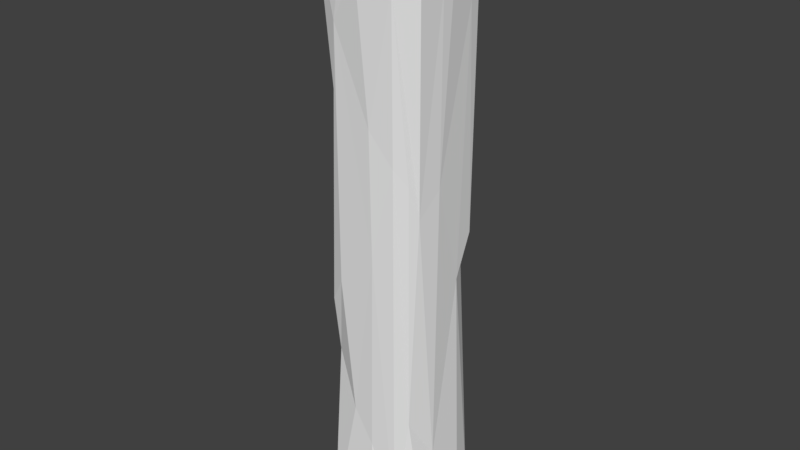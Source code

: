 # Source: supportbeam001.blend  (saved by Blender 2.79.0; exported with 4.5.12 LTS)
import bpy
from mathutils import Matrix  # noqa: F401  (used for matrix-valued properties, if any)

bpy.ops.wm.read_factory_settings(use_empty=True)
scene = bpy.context.scene
scene.name = 'Scene'

# ---- collections
col_collection_10 = bpy.data.collections.new('Collection 10'); scene.collection.children.link(col_collection_10)

# ---- world
world_world = bpy.data.worlds.new('World'); scene.world = world_world
world_world.color = (0.05088, 0.05088, 0.05088)
world_world.use_sun_shadow = False
world_world.sun_shadow_jitter_overblur = 0.0
world_world.cycles.sampling_method = 'MANUAL'

# ---- meshes
me_cube = bpy.data.meshes.new('Cube')
me_cube.from_pydata([(-0.6848, -0.8137, -0.775), (-0.818, -0.769, -0.963), (-0.6682, -0.6811, -0.4186), (-0.8422, -0.2923, -0.7946), (-0.9057, -0.007461, -0.967), (-0.734, -0.7422, -0.2376), (-0.2521, -0.8238, -0.5918), (-0.602, -0.9043, -0.9648), (-0.4937, -0.8223, -0.1566), (0.2166, 0.4114, -0.9634), (-0.6684, -0.6814, 0.4184), (-0.8311, -0.8452, 0.9413), (-0.7411, -0.7913, 0.7481), (-0.7952, -0.4546, 0.5054), (-0.8451, -0.2235, 0.7486), (-0.8696, 0.101, 0.9262), (-0.5103, -0.8198, 0.6347), (-0.148, -0.9309, 0.9447), (-0.07015, -0.8679, 0.7937), (-0.8204, 0.2219, -0.5715), (-0.8052, -0.07364, -0.0826), (-0.8272, 0.5859, -0.2234), (-0.8621, 0.8689, -0.947), (-0.69, 0.6924, -0.4186), (-0.7865, 0.7963, -0.2867), (-0.438, 0.9149, -0.9748), (-0.3906, 0.8168, -0.3753), (-0.01182, 0.8898, -0.9695), (-0.1147, 0.8362, -0.6854), (-0.3869, 0.8279, 0.4874), (-0.8345, 0.4253, 0.6268), (-0.9043, 0.4787, 0.9512), (-0.4623, 0.06035, 0.9631), (-0.668, 0.6981, 0.2858), (-0.8663, 0.8601, 0.9699), (-0.2788, 0.7003, 0.9748), (0.5661, 0.2655, 0.9464), (-0.3576, 0.8826, 0.9017), (-0.1923, 0.9102, 0.9633), (0.1786, -0.8919, -0.961), (0.09242, -0.8255, -0.7), (0.5074, -0.7569, -0.9558), (0.1284, -0.8069, -0.04261), (0.4652, -0.7192, 0.2488), (0.6545, -0.567, -0.605), (0.6435, -0.5783, 0.1954), (0.8455, -0.4391, -0.9639), (0.8172, -0.1444, -0.7505), (0.7369, -0.4429, 0.09098), (0.8115, -0.07246, 0.1679), (0.09499, -0.8087, 0.3529), (0.486, -0.7635, 0.7596), (0.4318, -0.8577, 0.9655), (0.7902, -0.5159, 0.9215), (0.8332, -0.07974, 0.7432), (0.9086, -0.1264, 0.9341), (0.429, 0.7478, -0.9112), (0.6165, 0.7942, -0.7223), (0.2822, 0.8646, -0.9191), (0.3446, 0.8031, 0.0749), (0.9018, 0.4474, -0.956), (0.8108, 0.3959, -0.1603), (0.8183, 0.7921, -0.9145), (0.6817, 0.6689, -0.1396), (0.4846, 0.8039, 0.7091), (0.5, 0.8839, 0.9489), (0.8255, 0.5645, 0.679), (0.8625, 0.168, 0.8923), (0.8993, 0.7615, 0.9443), (0.8033, 0.7124, -0.0256), (0.8063, 0.7546, 0.8142)], [], [(7, 0, 1), (1, 3, 4), (2, 8, 5), (4, 9, 1), (7, 9, 39), (2, 3, 0), (11, 12, 16), (18, 17, 16), (16, 10, 5), (16, 17, 11), (10, 13, 5), (12, 11, 14), (13, 14, 20), (16, 12, 10), (26, 23, 24), (19, 23, 22), (23, 26, 22), (15, 31, 30), (31, 15, 32), (36, 35, 32), (38, 37, 35), (34, 37, 29), (37, 34, 35), (30, 33, 21), (31, 34, 30), (38, 35, 36), (29, 33, 34), (39, 41, 40), (49, 48, 47), (46, 44, 41), (40, 41, 42), (43, 50, 42), (17, 18, 51), (51, 52, 17), (55, 53, 54), (51, 53, 52), (55, 36, 53), (52, 36, 17), (51, 18, 50), (53, 36, 52), (58, 27, 28), (58, 28, 57), (9, 60, 46), (57, 62, 56), (63, 61, 62), (57, 28, 59), (60, 61, 47), (65, 64, 38), (68, 67, 66), (67, 68, 36), (66, 67, 49), (64, 70, 59), (68, 65, 36), (36, 32, 17), (59, 26, 29), (59, 28, 26), (37, 64, 29), (60, 47, 46), (13, 20, 5), (66, 49, 61), (7, 6, 0), (0, 3, 1), (3, 5, 20), (2, 5, 3), (15, 11, 17, 32), (1, 9, 7), (11, 15, 14), (16, 42, 50), (13, 10, 12, 14), (16, 50, 18), (27, 9, 4, 25), (3, 19, 4), (19, 20, 21), (28, 27, 25), (28, 25, 26), (26, 25, 22), (4, 19, 22), (23, 19, 21, 24), (43, 41, 44, 45), (4, 22, 25), (20, 30, 21), (32, 35, 31), (30, 34, 33), (35, 34, 31), (41, 43, 42), (41, 9, 46), (47, 44, 46), (48, 49, 54, 53), (48, 45, 44), (47, 48, 44), (50, 43, 51), (51, 45, 48, 53), (57, 59, 63, 62), (43, 45, 51), (58, 57, 56), (27, 58, 56), (60, 9, 56, 62), (9, 27, 56), (62, 61, 60), (70, 64, 65, 68), (68, 66, 70), (70, 69, 59), (40, 6, 7, 39), (69, 70, 66), (36, 65, 38), (42, 8, 6, 40), (26, 24, 33, 29), (39, 9, 41), (38, 64, 37), (29, 64, 59), (2, 0, 6, 8), (3, 20, 19), (61, 49, 47), (14, 15, 30), (14, 30, 20), (67, 55, 54), (55, 67, 36), (49, 67, 54), (8, 42, 16), (8, 16, 5), (21, 33, 24), (61, 63, 69, 66), (59, 69, 63)])
me_cube.use_remesh_preserve_volume = False
me_cube.use_remesh_preserve_attributes = False
me_cube.use_mirror_vertex_groups = False
me_cube.update()

# ---- objects
ob_cube = bpy.data.objects.new('Cube', me_cube)

# ---- transforms, parenting, visibility, modifiers, constraints
ob_cube.location = (1.517, 1.385, 0.6538)
ob_cube.scale = (0.131, 0.131, 0.6851)
ob_cube.lineart.crease_threshold = 0.0

# ---- collection membership
col_collection_10.objects.link(ob_cube)

# ---- scene / render settings (as saved in the file)
scene.frame_start = 1; scene.frame_end = 250; scene.frame_set(1)
scene.render.engine = 'BLENDER_EEVEE_NEXT'
scene.render.resolution_percentage = 50
scene.render.dither_intensity = 0.0
scene.cycles.use_denoising = False
scene.cycles.samples = 128
scene.cycles.sampling_pattern = 'TABULATED_SOBOL'
scene.cycles.use_adaptive_sampling = False
scene.cycles.use_light_tree = False
scene.cycles.blur_glossy = 0.0
scene.cycles.sample_clamp_indirect = 0.0
scene.view_settings.view_transform = 'Standard'
bpy.context.view_layer.update()

# ---- added for rendering (the .blend has no active camera and no usable light): camera, sun
cam_auto = bpy.data.cameras.new('AutoCamera')
cam_auto.lens = 50.0
cam_auto.sensor_width = 36.0
cam_auto.clip_end = 1000.0
ob_auto_camera = bpy.data.objects.new('AutoCamera', cam_auto)
scene.collection.objects.link(ob_auto_camera)
ob_auto_camera.location = (2.79253, -0.145733, 1.67369)
ob_auto_camera.rotation_euler = (1.09748, -7.21219e-08, 0.694738)
scene.camera = ob_auto_camera
light_auto_sun = bpy.data.lights.new('AutoSun', 'SUN')
light_auto_sun.energy = 3.0
light_auto_sun.angle = 0.0523599
ob_auto_sun = bpy.data.objects.new('AutoSun', light_auto_sun)
scene.collection.objects.link(ob_auto_sun)
ob_auto_sun.rotation_euler = (0.872665, 0.174533, 0.523599)
bpy.context.view_layer.update()
